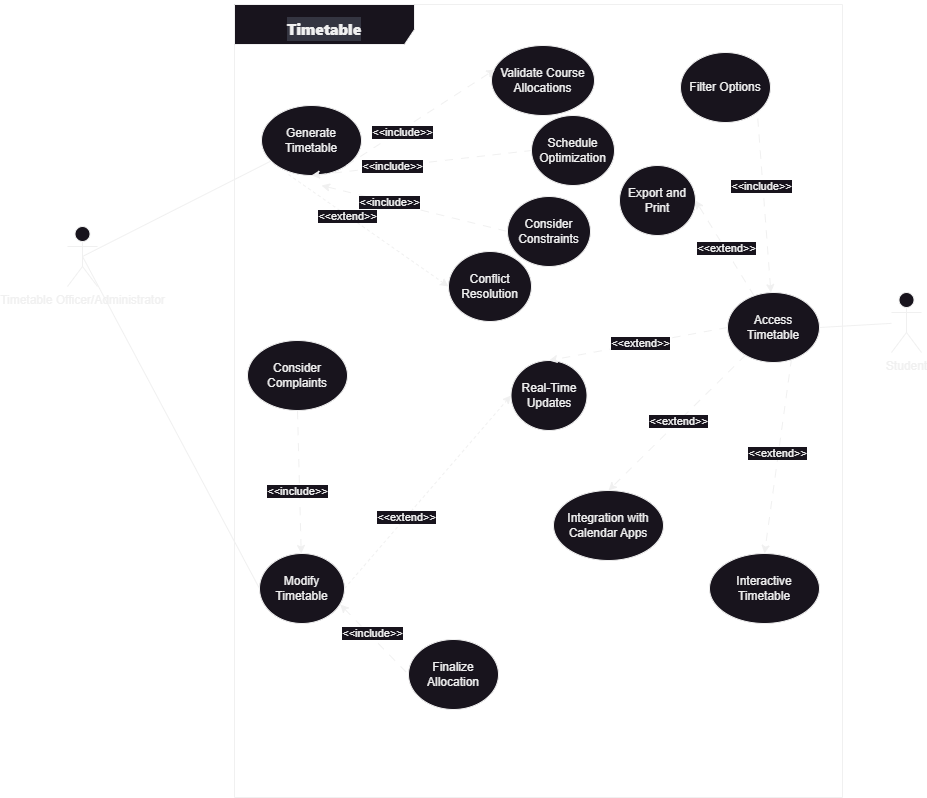

The diagram above was exported from draw.io. Its source (the exported page's mxGraphModel, read from the mxfile embedded in the PNG):
<mxGraphModel dx="880" dy="572" grid="0" gridSize="10" guides="1" tooltips="1" connect="1" arrows="1" fold="1" page="1" pageScale="1" pageWidth="900" pageHeight="1600" math="0" shadow="0">
  <root>
    <mxCell id="0" />
    <mxCell id="1" parent="0" />
    <mxCell id="9Zu2zyemMTvTRY6A2qsl-1" value="&lt;h3 style=&quot;border: 0px solid rgb(217, 217, 227); box-sizing: border-box; --tw-border-spacing-x: 0; --tw-border-spacing-y: 0; --tw-translate-x: 0; --tw-translate-y: 0; --tw-rotate: 0; --tw-skew-x: 0; --tw-skew-y: 0; --tw-scale-x: 1; --tw-scale-y: 1; --tw-pan-x: ; --tw-pan-y: ; --tw-pinch-zoom: ; --tw-scroll-snap-strictness: proximity; --tw-gradient-from-position: ; --tw-gradient-via-position: ; --tw-gradient-to-position: ; --tw-ordinal: ; --tw-slashed-zero: ; --tw-numeric-figure: ; --tw-numeric-spacing: ; --tw-numeric-fraction: ; --tw-ring-inset: ; --tw-ring-offset-width: 0px; --tw-ring-offset-color: #fff; --tw-ring-color: rgba(69,89,164,.5); --tw-ring-offset-shadow: 0 0 transparent; --tw-ring-shadow: 0 0 transparent; --tw-shadow: 0 0 transparent; --tw-shadow-colored: 0 0 transparent; --tw-blur: ; --tw-brightness: ; --tw-contrast: ; --tw-grayscale: ; --tw-hue-rotate: ; --tw-invert: ; --tw-saturate: ; --tw-sepia: ; --tw-drop-shadow: ; --tw-backdrop-blur: ; --tw-backdrop-brightness: ; --tw-backdrop-contrast: ; --tw-backdrop-grayscale: ; --tw-backdrop-hue-rotate: ; --tw-backdrop-invert: ; --tw-backdrop-opacity: ; --tw-backdrop-saturate: ; --tw-backdrop-sepia: ; font-size: 1.25em; margin: 1rem 0px 0.5rem; line-height: 1.6; color: var(--tw-prose-headings); font-family: Söhne, ui-sans-serif, system-ui, -apple-system, &amp;quot;Segoe UI&amp;quot;, Roboto, Ubuntu, Cantarell, &amp;quot;Noto Sans&amp;quot;, sans-serif, &amp;quot;Helvetica Neue&amp;quot;, Arial, &amp;quot;Apple Color Emoji&amp;quot;, &amp;quot;Segoe UI Emoji&amp;quot;, &amp;quot;Segoe UI Symbol&amp;quot;, &amp;quot;Noto Color Emoji&amp;quot;; text-align: start; background-color: rgb(52, 53, 65);&quot;&gt;Timetable&lt;/h3&gt;" style="shape=umlFrame;whiteSpace=wrap;html=1;pointerEvents=0;width=180;height=40;" vertex="1" parent="1">
      <mxGeometry x="243" y="9" width="608" height="793" as="geometry" />
    </mxCell>
    <mxCell id="9Zu2zyemMTvTRY6A2qsl-2" value="Student" style="shape=umlActor;verticalLabelPosition=bottom;verticalAlign=top;html=1;" vertex="1" parent="1">
      <mxGeometry x="900" y="297" width="30" height="60" as="geometry" />
    </mxCell>
    <mxCell id="9Zu2zyemMTvTRY6A2qsl-11" style="rounded=0;orthogonalLoop=1;jettySize=auto;html=1;exitX=0.5;exitY=0.5;exitDx=0;exitDy=0;exitPerimeter=0;endArrow=none;endFill=0;" edge="1" parent="1" source="9Zu2zyemMTvTRY6A2qsl-3" target="9Zu2zyemMTvTRY6A2qsl-6">
      <mxGeometry relative="1" as="geometry" />
    </mxCell>
    <mxCell id="9Zu2zyemMTvTRY6A2qsl-30" style="rounded=0;orthogonalLoop=1;jettySize=auto;html=1;exitX=0.5;exitY=0.5;exitDx=0;exitDy=0;exitPerimeter=0;entryX=0;entryY=0.5;entryDx=0;entryDy=0;endArrow=none;endFill=0;" edge="1" parent="1" source="9Zu2zyemMTvTRY6A2qsl-3" target="9Zu2zyemMTvTRY6A2qsl-22">
      <mxGeometry relative="1" as="geometry" />
    </mxCell>
    <mxCell id="9Zu2zyemMTvTRY6A2qsl-3" value="Timetable Officer/Administrator" style="shape=umlActor;verticalLabelPosition=bottom;verticalAlign=top;html=1;" vertex="1" parent="1">
      <mxGeometry x="76" y="231" width="30" height="60" as="geometry" />
    </mxCell>
    <mxCell id="9Zu2zyemMTvTRY6A2qsl-6" value="Generate Timetable" style="ellipse;whiteSpace=wrap;html=1;" vertex="1" parent="1">
      <mxGeometry x="270" y="110" width="100" height="70" as="geometry" />
    </mxCell>
    <mxCell id="9Zu2zyemMTvTRY6A2qsl-7" value="Interactive Timetable" style="ellipse;whiteSpace=wrap;html=1;" vertex="1" parent="1">
      <mxGeometry x="718" y="558" width="110" height="70" as="geometry" />
    </mxCell>
    <mxCell id="9Zu2zyemMTvTRY6A2qsl-12" style="rounded=0;orthogonalLoop=1;jettySize=auto;html=1;exitX=0.696;exitY=0.943;exitDx=0;exitDy=0;entryX=0.5;entryY=0;entryDx=0;entryDy=0;endArrow=classic;endFill=1;dashed=1;dashPattern=8 8;startArrow=none;startFill=0;exitPerimeter=0;" edge="1" parent="1" source="9Zu2zyemMTvTRY6A2qsl-9" target="9Zu2zyemMTvTRY6A2qsl-7">
      <mxGeometry relative="1" as="geometry" />
    </mxCell>
    <mxCell id="9Zu2zyemMTvTRY6A2qsl-18" value="&amp;lt;&amp;lt;extend&amp;gt;&amp;gt;" style="edgeLabel;html=1;align=center;verticalAlign=middle;resizable=0;points=[];" vertex="1" connectable="0" parent="9Zu2zyemMTvTRY6A2qsl-12">
      <mxGeometry x="-0.0246" y="-1" relative="1" as="geometry">
        <mxPoint as="offset" />
      </mxGeometry>
    </mxCell>
    <mxCell id="9Zu2zyemMTvTRY6A2qsl-48" style="rounded=0;orthogonalLoop=1;jettySize=auto;html=1;exitX=1;exitY=0.5;exitDx=0;exitDy=0;endArrow=none;endFill=0;" edge="1" parent="1" source="9Zu2zyemMTvTRY6A2qsl-9" target="9Zu2zyemMTvTRY6A2qsl-2">
      <mxGeometry relative="1" as="geometry" />
    </mxCell>
    <mxCell id="9Zu2zyemMTvTRY6A2qsl-9" value="Access Timetable" style="ellipse;whiteSpace=wrap;html=1;" vertex="1" parent="1">
      <mxGeometry x="736" y="297" width="92" height="70" as="geometry" />
    </mxCell>
    <mxCell id="9Zu2zyemMTvTRY6A2qsl-13" value="Filter Options" style="ellipse;whiteSpace=wrap;html=1;" vertex="1" parent="1">
      <mxGeometry x="689" y="57" width="90" height="70" as="geometry" />
    </mxCell>
    <mxCell id="9Zu2zyemMTvTRY6A2qsl-14" style="rounded=0;orthogonalLoop=1;jettySize=auto;html=1;entryX=1;entryY=1;entryDx=0;entryDy=0;endArrow=none;endFill=0;dashed=1;dashPattern=8 8;startArrow=classic;startFill=1;" edge="1" target="9Zu2zyemMTvTRY6A2qsl-13" parent="1" source="9Zu2zyemMTvTRY6A2qsl-9">
      <mxGeometry relative="1" as="geometry">
        <mxPoint x="419" y="374.75" as="sourcePoint" />
      </mxGeometry>
    </mxCell>
    <mxCell id="9Zu2zyemMTvTRY6A2qsl-17" value="&amp;lt;&amp;lt;include&amp;gt;&amp;gt;" style="edgeLabel;html=1;align=center;verticalAlign=middle;resizable=0;points=[];" vertex="1" connectable="0" parent="9Zu2zyemMTvTRY6A2qsl-14">
      <mxGeometry x="0.1826" y="2" relative="1" as="geometry">
        <mxPoint as="offset" />
      </mxGeometry>
    </mxCell>
    <mxCell id="9Zu2zyemMTvTRY6A2qsl-34" style="rounded=0;orthogonalLoop=1;jettySize=auto;html=1;entryX=0.5;entryY=1;entryDx=0;entryDy=0;endArrow=none;endFill=0;startArrow=classic;startFill=1;dashed=1;dashPattern=8 8;" edge="1" parent="1" source="9Zu2zyemMTvTRY6A2qsl-22" target="9Zu2zyemMTvTRY6A2qsl-33">
      <mxGeometry relative="1" as="geometry" />
    </mxCell>
    <mxCell id="9Zu2zyemMTvTRY6A2qsl-35" value="&amp;lt;&amp;lt;include&amp;gt;&amp;gt;" style="edgeLabel;html=1;align=center;verticalAlign=middle;resizable=0;points=[];" vertex="1" connectable="0" parent="9Zu2zyemMTvTRY6A2qsl-34">
      <mxGeometry x="-0.1216" y="3" relative="1" as="geometry">
        <mxPoint as="offset" />
      </mxGeometry>
    </mxCell>
    <mxCell id="9Zu2zyemMTvTRY6A2qsl-22" value="Modify Timetable" style="ellipse;whiteSpace=wrap;html=1;" vertex="1" parent="1">
      <mxGeometry x="268" y="558" width="85" height="70" as="geometry" />
    </mxCell>
    <mxCell id="9Zu2zyemMTvTRY6A2qsl-23" value="Validate Course Allocations" style="ellipse;whiteSpace=wrap;html=1;" vertex="1" parent="1">
      <mxGeometry x="500" y="50" width="103" height="70" as="geometry" />
    </mxCell>
    <mxCell id="9Zu2zyemMTvTRY6A2qsl-24" style="rounded=0;orthogonalLoop=1;jettySize=auto;html=1;exitX=1;exitY=1;exitDx=0;exitDy=0;entryX=0.033;entryY=0.343;entryDx=0;entryDy=0;entryPerimeter=0;dashed=1;dashPattern=8 8;" edge="1" parent="1" source="9Zu2zyemMTvTRY6A2qsl-6" target="9Zu2zyemMTvTRY6A2qsl-23">
      <mxGeometry relative="1" as="geometry" />
    </mxCell>
    <mxCell id="9Zu2zyemMTvTRY6A2qsl-26" value="&amp;lt;&amp;lt;include&amp;gt;&amp;gt;" style="edgeLabel;html=1;align=center;verticalAlign=middle;resizable=0;points=[];" vertex="1" connectable="0" parent="9Zu2zyemMTvTRY6A2qsl-24">
      <mxGeometry x="-0.2724" y="-2" relative="1" as="geometry">
        <mxPoint as="offset" />
      </mxGeometry>
    </mxCell>
    <mxCell id="9Zu2zyemMTvTRY6A2qsl-27" style="rounded=0;orthogonalLoop=1;jettySize=auto;html=1;exitX=0.5;exitY=1;exitDx=0;exitDy=0;entryX=0;entryY=0.5;entryDx=0;entryDy=0;dashed=1;dashPattern=8 8;endArrow=none;endFill=0;startArrow=classic;startFill=1;" edge="1" parent="1" target="9Zu2zyemMTvTRY6A2qsl-29" source="9Zu2zyemMTvTRY6A2qsl-6">
      <mxGeometry relative="1" as="geometry">
        <mxPoint x="280" y="220" as="sourcePoint" />
      </mxGeometry>
    </mxCell>
    <mxCell id="9Zu2zyemMTvTRY6A2qsl-28" value="&amp;lt;&amp;lt;include&amp;gt;&amp;gt;" style="edgeLabel;html=1;align=center;verticalAlign=middle;resizable=0;points=[];" vertex="1" connectable="0" parent="9Zu2zyemMTvTRY6A2qsl-27">
      <mxGeometry x="-0.2659" relative="1" as="geometry">
        <mxPoint as="offset" />
      </mxGeometry>
    </mxCell>
    <mxCell id="9Zu2zyemMTvTRY6A2qsl-29" value="Schedule Optimization" style="ellipse;whiteSpace=wrap;html=1;" vertex="1" parent="1">
      <mxGeometry x="540" y="120" width="83" height="70" as="geometry" />
    </mxCell>
    <mxCell id="9Zu2zyemMTvTRY6A2qsl-33" value="Consider Complaints" style="ellipse;whiteSpace=wrap;html=1;" vertex="1" parent="1">
      <mxGeometry x="256" y="345" width="100" height="70" as="geometry" />
    </mxCell>
    <mxCell id="9Zu2zyemMTvTRY6A2qsl-36" style="rounded=0;orthogonalLoop=1;jettySize=auto;html=1;exitX=0.95;exitY=0.729;exitDx=0;exitDy=0;entryX=0;entryY=0.5;entryDx=0;entryDy=0;endArrow=none;endFill=0;startArrow=classic;startFill=1;dashed=1;dashPattern=8 8;exitPerimeter=0;" edge="1" target="9Zu2zyemMTvTRY6A2qsl-38" parent="1" source="9Zu2zyemMTvTRY6A2qsl-22">
      <mxGeometry relative="1" as="geometry">
        <mxPoint x="430" y="345" as="sourcePoint" />
      </mxGeometry>
    </mxCell>
    <mxCell id="9Zu2zyemMTvTRY6A2qsl-37" value="&amp;lt;&amp;lt;include&amp;gt;&amp;gt;" style="edgeLabel;html=1;align=center;verticalAlign=middle;resizable=0;points=[];" vertex="1" connectable="0" parent="9Zu2zyemMTvTRY6A2qsl-36">
      <mxGeometry x="-0.1216" y="3" relative="1" as="geometry">
        <mxPoint as="offset" />
      </mxGeometry>
    </mxCell>
    <mxCell id="9Zu2zyemMTvTRY6A2qsl-38" value="Finalize Allocation" style="ellipse;whiteSpace=wrap;html=1;" vertex="1" parent="1">
      <mxGeometry x="417" y="644" width="90" height="70" as="geometry" />
    </mxCell>
    <mxCell id="9Zu2zyemMTvTRY6A2qsl-39" value="Consider Constraints" style="ellipse;whiteSpace=wrap;html=1;" vertex="1" parent="1">
      <mxGeometry x="516" y="201" width="83" height="70" as="geometry" />
    </mxCell>
    <mxCell id="9Zu2zyemMTvTRY6A2qsl-40" style="rounded=0;orthogonalLoop=1;jettySize=auto;html=1;exitX=0.5;exitY=1;exitDx=0;exitDy=0;entryX=0;entryY=0.5;entryDx=0;entryDy=0;dashed=1;dashPattern=8 8;endArrow=none;endFill=0;startArrow=classic;startFill=1;" edge="1" target="9Zu2zyemMTvTRY6A2qsl-39" parent="1">
      <mxGeometry relative="1" as="geometry">
        <mxPoint x="330" y="190" as="sourcePoint" />
      </mxGeometry>
    </mxCell>
    <mxCell id="9Zu2zyemMTvTRY6A2qsl-41" value="&amp;lt;&amp;lt;include&amp;gt;&amp;gt;" style="edgeLabel;html=1;align=center;verticalAlign=middle;resizable=0;points=[];" vertex="1" connectable="0" parent="9Zu2zyemMTvTRY6A2qsl-40">
      <mxGeometry x="-0.2659" relative="1" as="geometry">
        <mxPoint as="offset" />
      </mxGeometry>
    </mxCell>
    <mxCell id="9Zu2zyemMTvTRY6A2qsl-42" value="Conflict Resolution" style="ellipse;whiteSpace=wrap;html=1;" vertex="1" parent="1">
      <mxGeometry x="457" y="256" width="83" height="70" as="geometry" />
    </mxCell>
    <mxCell id="9Zu2zyemMTvTRY6A2qsl-43" style="rounded=0;orthogonalLoop=1;jettySize=auto;html=1;exitX=0.27;exitY=0.986;exitDx=0;exitDy=0;entryX=0;entryY=0.5;entryDx=0;entryDy=0;dashed=1;endArrow=classic;endFill=1;startArrow=none;startFill=0;exitPerimeter=0;" edge="1" target="9Zu2zyemMTvTRY6A2qsl-42" parent="1" source="9Zu2zyemMTvTRY6A2qsl-6">
      <mxGeometry relative="1" as="geometry">
        <mxPoint x="280" y="227" as="sourcePoint" />
      </mxGeometry>
    </mxCell>
    <mxCell id="9Zu2zyemMTvTRY6A2qsl-44" value="&amp;lt;&amp;lt;extend&amp;gt;&amp;gt;" style="edgeLabel;html=1;align=center;verticalAlign=middle;resizable=0;points=[];" vertex="1" connectable="0" parent="9Zu2zyemMTvTRY6A2qsl-43">
      <mxGeometry x="-0.2659" relative="1" as="geometry">
        <mxPoint as="offset" />
      </mxGeometry>
    </mxCell>
    <mxCell id="9Zu2zyemMTvTRY6A2qsl-46" style="rounded=0;orthogonalLoop=1;jettySize=auto;html=1;exitX=1;exitY=0.5;exitDx=0;exitDy=0;entryX=0;entryY=0.5;entryDx=0;entryDy=0;dashed=1;endArrow=classic;endFill=1;startArrow=none;startFill=0;" edge="1" target="9Zu2zyemMTvTRY6A2qsl-52" parent="1" source="9Zu2zyemMTvTRY6A2qsl-22">
      <mxGeometry relative="1" as="geometry">
        <mxPoint x="234" y="216" as="sourcePoint" />
        <mxPoint x="374" y="361" as="targetPoint" />
      </mxGeometry>
    </mxCell>
    <mxCell id="9Zu2zyemMTvTRY6A2qsl-47" value="&amp;lt;&amp;lt;extend&amp;gt;&amp;gt;" style="edgeLabel;html=1;align=center;verticalAlign=middle;resizable=0;points=[];" vertex="1" connectable="0" parent="9Zu2zyemMTvTRY6A2qsl-46">
      <mxGeometry x="-0.2659" relative="1" as="geometry">
        <mxPoint as="offset" />
      </mxGeometry>
    </mxCell>
    <mxCell id="9Zu2zyemMTvTRY6A2qsl-49" value="Integration with Calendar Apps" style="ellipse;whiteSpace=wrap;html=1;" vertex="1" parent="1">
      <mxGeometry x="562" y="495" width="110" height="70" as="geometry" />
    </mxCell>
    <mxCell id="9Zu2zyemMTvTRY6A2qsl-50" style="rounded=0;orthogonalLoop=1;jettySize=auto;html=1;entryX=0.5;entryY=0;entryDx=0;entryDy=0;endArrow=classic;endFill=1;dashed=1;dashPattern=8 8;startArrow=none;startFill=0;" edge="1" target="9Zu2zyemMTvTRY6A2qsl-49" parent="1" source="9Zu2zyemMTvTRY6A2qsl-9">
      <mxGeometry relative="1" as="geometry">
        <mxPoint x="665" y="448" as="sourcePoint" />
      </mxGeometry>
    </mxCell>
    <mxCell id="9Zu2zyemMTvTRY6A2qsl-51" value="&amp;lt;&amp;lt;extend&amp;gt;&amp;gt;" style="edgeLabel;html=1;align=center;verticalAlign=middle;resizable=0;points=[];" vertex="1" connectable="0" parent="9Zu2zyemMTvTRY6A2qsl-50">
      <mxGeometry x="-0.0246" y="-1" relative="1" as="geometry">
        <mxPoint as="offset" />
      </mxGeometry>
    </mxCell>
    <mxCell id="9Zu2zyemMTvTRY6A2qsl-52" value="Real-Time Updates" style="ellipse;whiteSpace=wrap;html=1;" vertex="1" parent="1">
      <mxGeometry x="519.5" y="365" width="76" height="70" as="geometry" />
    </mxCell>
    <mxCell id="9Zu2zyemMTvTRY6A2qsl-53" style="rounded=0;orthogonalLoop=1;jettySize=auto;html=1;exitX=0;exitY=0.5;exitDx=0;exitDy=0;entryX=0.5;entryY=0;entryDx=0;entryDy=0;endArrow=classic;endFill=1;dashed=1;dashPattern=8 8;startArrow=none;startFill=0;" edge="1" target="9Zu2zyemMTvTRY6A2qsl-52" parent="1" source="9Zu2zyemMTvTRY6A2qsl-9">
      <mxGeometry relative="1" as="geometry">
        <mxPoint x="668" y="225" as="sourcePoint" />
      </mxGeometry>
    </mxCell>
    <mxCell id="9Zu2zyemMTvTRY6A2qsl-54" value="&amp;lt;&amp;lt;extend&amp;gt;&amp;gt;" style="edgeLabel;html=1;align=center;verticalAlign=middle;resizable=0;points=[];" vertex="1" connectable="0" parent="9Zu2zyemMTvTRY6A2qsl-53">
      <mxGeometry x="-0.0246" y="-1" relative="1" as="geometry">
        <mxPoint as="offset" />
      </mxGeometry>
    </mxCell>
    <mxCell id="9Zu2zyemMTvTRY6A2qsl-55" value="Export and Print" style="ellipse;whiteSpace=wrap;html=1;" vertex="1" parent="1">
      <mxGeometry x="628" y="170" width="76" height="70" as="geometry" />
    </mxCell>
    <mxCell id="9Zu2zyemMTvTRY6A2qsl-56" style="rounded=0;orthogonalLoop=1;jettySize=auto;html=1;entryX=1;entryY=0.5;entryDx=0;entryDy=0;endArrow=classic;endFill=1;dashed=1;dashPattern=8 8;startArrow=none;startFill=0;" edge="1" target="9Zu2zyemMTvTRY6A2qsl-55" parent="1" source="9Zu2zyemMTvTRY6A2qsl-9">
      <mxGeometry relative="1" as="geometry">
        <mxPoint x="697" y="260" as="sourcePoint" />
      </mxGeometry>
    </mxCell>
    <mxCell id="9Zu2zyemMTvTRY6A2qsl-57" value="&amp;lt;&amp;lt;extend&amp;gt;&amp;gt;" style="edgeLabel;html=1;align=center;verticalAlign=middle;resizable=0;points=[];" vertex="1" connectable="0" parent="9Zu2zyemMTvTRY6A2qsl-56">
      <mxGeometry x="-0.0246" y="-1" relative="1" as="geometry">
        <mxPoint as="offset" />
      </mxGeometry>
    </mxCell>
  </root>
</mxGraphModel>